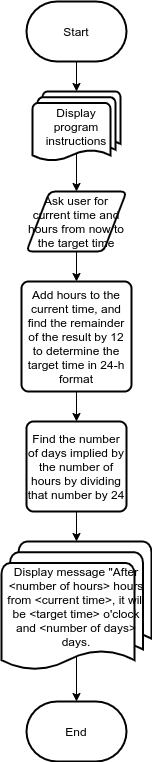

The diagram above was exported from draw.io. Its source (the exported page's mxGraphModel, read from the mxfile embedded in the PNG):
<mxGraphModel dx="868" dy="504" grid="1" gridSize="10" guides="1" tooltips="1" connect="1" arrows="1" fold="1" page="0" pageScale="1" pageWidth="850" pageHeight="1100" math="0" shadow="0">
  <root>
    <mxCell id="0" />
    <mxCell id="1" parent="0" />
    <mxCell id="6y8UsR9NiuAu56E7itCN-2" style="edgeStyle=orthogonalEdgeStyle;rounded=0;orthogonalLoop=1;jettySize=auto;html=1;exitX=0.5;exitY=1;exitDx=0;exitDy=0;exitPerimeter=0;" edge="1" parent="1" source="6y8UsR9NiuAu56E7itCN-1" target="6y8UsR9NiuAu56E7itCN-4">
      <mxGeometry relative="1" as="geometry">
        <mxPoint x="425" y="170" as="targetPoint" />
      </mxGeometry>
    </mxCell>
    <mxCell id="6y8UsR9NiuAu56E7itCN-1" value="Start" style="strokeWidth=2;html=1;shape=mxgraph.flowchart.terminator;whiteSpace=wrap;" vertex="1" parent="1">
      <mxGeometry x="375" y="80" width="100" height="60" as="geometry" />
    </mxCell>
    <mxCell id="6y8UsR9NiuAu56E7itCN-6" style="edgeStyle=orthogonalEdgeStyle;rounded=0;orthogonalLoop=1;jettySize=auto;html=1;exitX=0.5;exitY=0.88;exitDx=0;exitDy=0;exitPerimeter=0;" edge="1" parent="1" source="6y8UsR9NiuAu56E7itCN-4" target="6y8UsR9NiuAu56E7itCN-8">
      <mxGeometry relative="1" as="geometry">
        <mxPoint x="425" y="270" as="targetPoint" />
      </mxGeometry>
    </mxCell>
    <mxCell id="6y8UsR9NiuAu56E7itCN-4" value="Display program instructions" style="strokeWidth=2;html=1;shape=mxgraph.flowchart.multi-document;whiteSpace=wrap;" vertex="1" parent="1">
      <mxGeometry x="381" y="170" width="88" height="70" as="geometry" />
    </mxCell>
    <mxCell id="6y8UsR9NiuAu56E7itCN-9" style="edgeStyle=orthogonalEdgeStyle;rounded=0;orthogonalLoop=1;jettySize=auto;html=1;exitX=0.5;exitY=1;exitDx=0;exitDy=0;" edge="1" parent="1" source="6y8UsR9NiuAu56E7itCN-8" target="6y8UsR9NiuAu56E7itCN-10">
      <mxGeometry relative="1" as="geometry">
        <mxPoint x="425" y="360" as="targetPoint" />
      </mxGeometry>
    </mxCell>
    <mxCell id="6y8UsR9NiuAu56E7itCN-8" value="Ask user for current time and hours from now to the target time" style="shape=parallelogram;html=1;strokeWidth=2;perimeter=parallelogramPerimeter;whiteSpace=wrap;rounded=1;arcSize=12;size=0.23;" vertex="1" parent="1">
      <mxGeometry x="375" y="270" width="100" height="60" as="geometry" />
    </mxCell>
    <mxCell id="6y8UsR9NiuAu56E7itCN-11" style="edgeStyle=orthogonalEdgeStyle;rounded=0;orthogonalLoop=1;jettySize=auto;html=1;exitX=0.5;exitY=1;exitDx=0;exitDy=0;" edge="1" parent="1" source="6y8UsR9NiuAu56E7itCN-10" target="6y8UsR9NiuAu56E7itCN-12">
      <mxGeometry relative="1" as="geometry">
        <mxPoint x="425" y="500" as="targetPoint" />
      </mxGeometry>
    </mxCell>
    <mxCell id="6y8UsR9NiuAu56E7itCN-10" value="Add hours to the current time, and find the remainder of the result by 12 to determine the target time in 24-h format" style="rounded=1;whiteSpace=wrap;html=1;absoluteArcSize=1;arcSize=14;strokeWidth=2;" vertex="1" parent="1">
      <mxGeometry x="370" y="360" width="110" height="110" as="geometry" />
    </mxCell>
    <mxCell id="6y8UsR9NiuAu56E7itCN-13" style="edgeStyle=orthogonalEdgeStyle;rounded=0;orthogonalLoop=1;jettySize=auto;html=1;exitX=0.5;exitY=1;exitDx=0;exitDy=0;" edge="1" parent="1" source="6y8UsR9NiuAu56E7itCN-12" target="6y8UsR9NiuAu56E7itCN-15">
      <mxGeometry relative="1" as="geometry">
        <mxPoint x="425" y="620" as="targetPoint" />
      </mxGeometry>
    </mxCell>
    <mxCell id="6y8UsR9NiuAu56E7itCN-12" value="Find the number of days implied by the number of hours by dividing that number by 24" style="rounded=1;whiteSpace=wrap;html=1;absoluteArcSize=1;arcSize=14;strokeWidth=2;" vertex="1" parent="1">
      <mxGeometry x="375" y="500" width="100" height="90" as="geometry" />
    </mxCell>
    <mxCell id="6y8UsR9NiuAu56E7itCN-16" style="edgeStyle=orthogonalEdgeStyle;rounded=0;orthogonalLoop=1;jettySize=auto;html=1;exitX=0.5;exitY=0.88;exitDx=0;exitDy=0;exitPerimeter=0;" edge="1" parent="1" source="6y8UsR9NiuAu56E7itCN-15" target="6y8UsR9NiuAu56E7itCN-17">
      <mxGeometry relative="1" as="geometry">
        <mxPoint x="425" y="770" as="targetPoint" />
      </mxGeometry>
    </mxCell>
    <mxCell id="6y8UsR9NiuAu56E7itCN-15" value="Display message &quot;After &amp;lt;number of hours&amp;gt; hours from &amp;lt;current time&amp;gt;, it will be &amp;lt;target time&amp;gt; o'clock and &amp;lt;number of days&amp;gt; days." style="strokeWidth=2;html=1;shape=mxgraph.flowchart.multi-document;whiteSpace=wrap;" vertex="1" parent="1">
      <mxGeometry x="350" y="620" width="150" height="130" as="geometry" />
    </mxCell>
    <mxCell id="6y8UsR9NiuAu56E7itCN-17" value="End" style="strokeWidth=2;html=1;shape=mxgraph.flowchart.terminator;whiteSpace=wrap;" vertex="1" parent="1">
      <mxGeometry x="375" y="780" width="100" height="60" as="geometry" />
    </mxCell>
  </root>
</mxGraphModel>